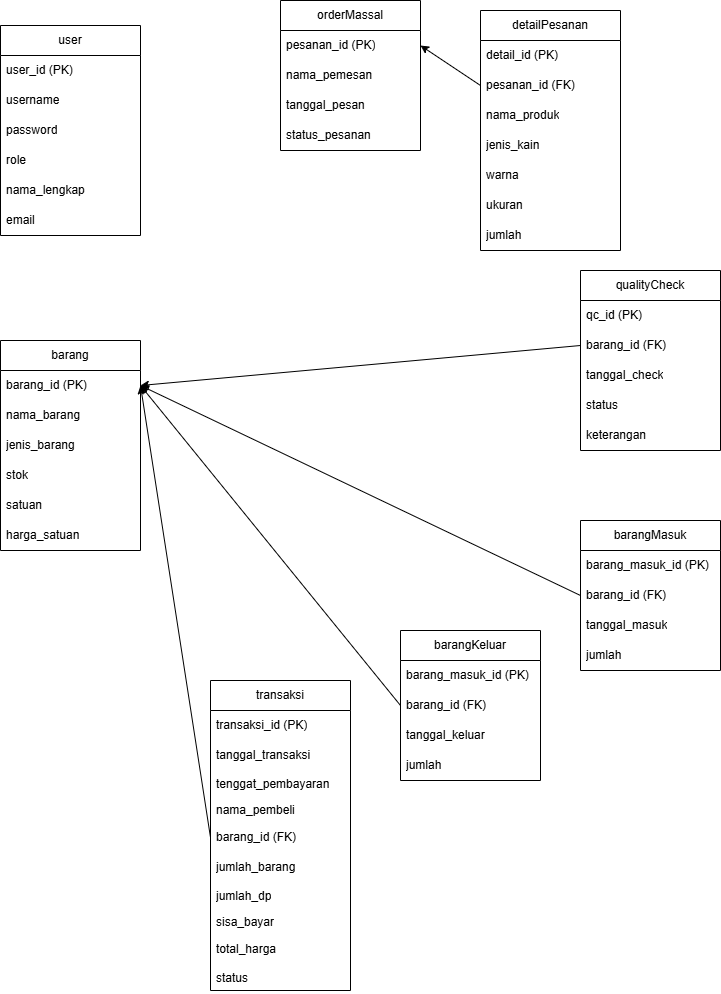

The diagram above was exported from draw.io. Its source (the exported page's mxGraphModel, read from the mxfile embedded in the PNG):
<mxGraphModel dx="721" dy="553" grid="1" gridSize="10" guides="1" tooltips="1" connect="1" arrows="1" fold="1" page="1" pageScale="1" pageWidth="850" pageHeight="1100" math="0" shadow="0">
  <root>
    <mxCell id="0" />
    <mxCell id="1" parent="0" />
    <mxCell id="2" value="user" style="swimlane;fontStyle=0;childLayout=stackLayout;horizontal=1;startSize=30;horizontalStack=0;resizeParent=1;resizeParentMax=0;resizeLast=0;collapsible=1;marginBottom=0;whiteSpace=wrap;html=1;" parent="1" vertex="1">
      <mxGeometry x="30" y="225" width="140" height="210" as="geometry" />
    </mxCell>
    <mxCell id="3" value="user_id (PK)" style="text;strokeColor=none;fillColor=none;align=left;verticalAlign=middle;spacingLeft=4;spacingRight=4;overflow=hidden;points=[[0,0.5],[1,0.5]];portConstraint=eastwest;rotatable=0;whiteSpace=wrap;html=1;" parent="2" vertex="1">
      <mxGeometry y="30" width="140" height="30" as="geometry" />
    </mxCell>
    <mxCell id="4" value="&lt;span style=&quot;color: rgb(0, 0, 0);&quot;&gt;username&lt;/span&gt;" style="text;strokeColor=none;fillColor=none;align=left;verticalAlign=middle;spacingLeft=4;spacingRight=4;overflow=hidden;points=[[0,0.5],[1,0.5]];portConstraint=eastwest;rotatable=0;whiteSpace=wrap;html=1;" parent="2" vertex="1">
      <mxGeometry y="60" width="140" height="30" as="geometry" />
    </mxCell>
    <mxCell id="5" value="password" style="text;strokeColor=none;fillColor=none;align=left;verticalAlign=middle;spacingLeft=4;spacingRight=4;overflow=hidden;points=[[0,0.5],[1,0.5]];portConstraint=eastwest;rotatable=0;whiteSpace=wrap;html=1;" parent="2" vertex="1">
      <mxGeometry y="90" width="140" height="30" as="geometry" />
    </mxCell>
    <mxCell id="13" value="role" style="text;strokeColor=none;fillColor=none;align=left;verticalAlign=middle;spacingLeft=4;spacingRight=4;overflow=hidden;points=[[0,0.5],[1,0.5]];portConstraint=eastwest;rotatable=0;whiteSpace=wrap;html=1;" parent="2" vertex="1">
      <mxGeometry y="120" width="140" height="30" as="geometry" />
    </mxCell>
    <mxCell id="14" value="nama_lengkap" style="text;strokeColor=none;fillColor=none;align=left;verticalAlign=middle;spacingLeft=4;spacingRight=4;overflow=hidden;points=[[0,0.5],[1,0.5]];portConstraint=eastwest;rotatable=0;whiteSpace=wrap;html=1;" parent="2" vertex="1">
      <mxGeometry y="150" width="140" height="30" as="geometry" />
    </mxCell>
    <mxCell id="15" value="email" style="text;strokeColor=none;fillColor=none;align=left;verticalAlign=middle;spacingLeft=4;spacingRight=4;overflow=hidden;points=[[0,0.5],[1,0.5]];portConstraint=eastwest;rotatable=0;whiteSpace=wrap;html=1;" parent="2" vertex="1">
      <mxGeometry y="180" width="140" height="30" as="geometry" />
    </mxCell>
    <mxCell id="16" value="barang" style="swimlane;fontStyle=0;childLayout=stackLayout;horizontal=1;startSize=30;horizontalStack=0;resizeParent=1;resizeParentMax=0;resizeLast=0;collapsible=1;marginBottom=0;whiteSpace=wrap;html=1;" parent="1" vertex="1">
      <mxGeometry x="30" y="540" width="140" height="210" as="geometry" />
    </mxCell>
    <mxCell id="17" value="barang_id (PK)" style="text;strokeColor=none;fillColor=none;align=left;verticalAlign=middle;spacingLeft=4;spacingRight=4;overflow=hidden;points=[[0,0.5],[1,0.5]];portConstraint=eastwest;rotatable=0;whiteSpace=wrap;html=1;" parent="16" vertex="1">
      <mxGeometry y="30" width="140" height="30" as="geometry" />
    </mxCell>
    <mxCell id="18" value="&lt;span style=&quot;color: rgb(0, 0, 0);&quot;&gt;nama_barang&lt;/span&gt;" style="text;strokeColor=none;fillColor=none;align=left;verticalAlign=middle;spacingLeft=4;spacingRight=4;overflow=hidden;points=[[0,0.5],[1,0.5]];portConstraint=eastwest;rotatable=0;whiteSpace=wrap;html=1;" parent="16" vertex="1">
      <mxGeometry y="60" width="140" height="30" as="geometry" />
    </mxCell>
    <mxCell id="19" value="jenis_barang" style="text;strokeColor=none;fillColor=none;align=left;verticalAlign=middle;spacingLeft=4;spacingRight=4;overflow=hidden;points=[[0,0.5],[1,0.5]];portConstraint=eastwest;rotatable=0;whiteSpace=wrap;html=1;" parent="16" vertex="1">
      <mxGeometry y="90" width="140" height="30" as="geometry" />
    </mxCell>
    <mxCell id="20" value="stok" style="text;strokeColor=none;fillColor=none;align=left;verticalAlign=middle;spacingLeft=4;spacingRight=4;overflow=hidden;points=[[0,0.5],[1,0.5]];portConstraint=eastwest;rotatable=0;whiteSpace=wrap;html=1;" parent="16" vertex="1">
      <mxGeometry y="120" width="140" height="30" as="geometry" />
    </mxCell>
    <mxCell id="21" value="satuan" style="text;strokeColor=none;fillColor=none;align=left;verticalAlign=middle;spacingLeft=4;spacingRight=4;overflow=hidden;points=[[0,0.5],[1,0.5]];portConstraint=eastwest;rotatable=0;whiteSpace=wrap;html=1;" parent="16" vertex="1">
      <mxGeometry y="150" width="140" height="30" as="geometry" />
    </mxCell>
    <mxCell id="68" value="harga_satuan" style="text;strokeColor=none;fillColor=none;align=left;verticalAlign=middle;spacingLeft=4;spacingRight=4;overflow=hidden;points=[[0,0.5],[1,0.5]];portConstraint=eastwest;rotatable=0;whiteSpace=wrap;html=1;" parent="16" vertex="1">
      <mxGeometry y="180" width="140" height="30" as="geometry" />
    </mxCell>
    <mxCell id="23" value="barangMasuk" style="swimlane;fontStyle=0;childLayout=stackLayout;horizontal=1;startSize=30;horizontalStack=0;resizeParent=1;resizeParentMax=0;resizeLast=0;collapsible=1;marginBottom=0;whiteSpace=wrap;html=1;" parent="1" vertex="1">
      <mxGeometry x="610" y="720" width="140" height="150" as="geometry" />
    </mxCell>
    <mxCell id="24" value="barang_masuk_id (PK)" style="text;strokeColor=none;fillColor=none;align=left;verticalAlign=middle;spacingLeft=4;spacingRight=4;overflow=hidden;points=[[0,0.5],[1,0.5]];portConstraint=eastwest;rotatable=0;whiteSpace=wrap;html=1;" parent="23" vertex="1">
      <mxGeometry y="30" width="140" height="30" as="geometry" />
    </mxCell>
    <mxCell id="25" value="&lt;span style=&quot;color: rgb(0, 0, 0);&quot;&gt;barang_id (FK)&lt;/span&gt;" style="text;strokeColor=none;fillColor=none;align=left;verticalAlign=middle;spacingLeft=4;spacingRight=4;overflow=hidden;points=[[0,0.5],[1,0.5]];portConstraint=eastwest;rotatable=0;whiteSpace=wrap;html=1;" parent="23" vertex="1">
      <mxGeometry y="60" width="140" height="30" as="geometry" />
    </mxCell>
    <mxCell id="27" value="tanggal_masuk" style="text;strokeColor=none;fillColor=none;align=left;verticalAlign=middle;spacingLeft=4;spacingRight=4;overflow=hidden;points=[[0,0.5],[1,0.5]];portConstraint=eastwest;rotatable=0;whiteSpace=wrap;html=1;" parent="23" vertex="1">
      <mxGeometry y="90" width="140" height="30" as="geometry" />
    </mxCell>
    <mxCell id="28" value="jumlah" style="text;strokeColor=none;fillColor=none;align=left;verticalAlign=middle;spacingLeft=4;spacingRight=4;overflow=hidden;points=[[0,0.5],[1,0.5]];portConstraint=eastwest;rotatable=0;whiteSpace=wrap;html=1;" parent="23" vertex="1">
      <mxGeometry y="120" width="140" height="30" as="geometry" />
    </mxCell>
    <mxCell id="29" value="barangKeluar" style="swimlane;fontStyle=0;childLayout=stackLayout;horizontal=1;startSize=30;horizontalStack=0;resizeParent=1;resizeParentMax=0;resizeLast=0;collapsible=1;marginBottom=0;whiteSpace=wrap;html=1;" parent="1" vertex="1">
      <mxGeometry x="430" y="830" width="140" height="150" as="geometry" />
    </mxCell>
    <mxCell id="30" value="barang_masuk_id (PK)" style="text;strokeColor=none;fillColor=none;align=left;verticalAlign=middle;spacingLeft=4;spacingRight=4;overflow=hidden;points=[[0,0.5],[1,0.5]];portConstraint=eastwest;rotatable=0;whiteSpace=wrap;html=1;" parent="29" vertex="1">
      <mxGeometry y="30" width="140" height="30" as="geometry" />
    </mxCell>
    <mxCell id="31" value="&lt;span style=&quot;color: rgb(0, 0, 0);&quot;&gt;barang_id (FK)&lt;/span&gt;" style="text;strokeColor=none;fillColor=none;align=left;verticalAlign=middle;spacingLeft=4;spacingRight=4;overflow=hidden;points=[[0,0.5],[1,0.5]];portConstraint=eastwest;rotatable=0;whiteSpace=wrap;html=1;" parent="29" vertex="1">
      <mxGeometry y="60" width="140" height="30" as="geometry" />
    </mxCell>
    <mxCell id="33" value="tanggal_keluar" style="text;strokeColor=none;fillColor=none;align=left;verticalAlign=middle;spacingLeft=4;spacingRight=4;overflow=hidden;points=[[0,0.5],[1,0.5]];portConstraint=eastwest;rotatable=0;whiteSpace=wrap;html=1;" parent="29" vertex="1">
      <mxGeometry y="90" width="140" height="30" as="geometry" />
    </mxCell>
    <mxCell id="34" value="jumlah" style="text;strokeColor=none;fillColor=none;align=left;verticalAlign=middle;spacingLeft=4;spacingRight=4;overflow=hidden;points=[[0,0.5],[1,0.5]];portConstraint=eastwest;rotatable=0;whiteSpace=wrap;html=1;" parent="29" vertex="1">
      <mxGeometry y="120" width="140" height="30" as="geometry" />
    </mxCell>
    <mxCell id="35" value="qualityCheck" style="swimlane;fontStyle=0;childLayout=stackLayout;horizontal=1;startSize=30;horizontalStack=0;resizeParent=1;resizeParentMax=0;resizeLast=0;collapsible=1;marginBottom=0;whiteSpace=wrap;html=1;" parent="1" vertex="1">
      <mxGeometry x="610" y="470" width="140" height="180" as="geometry" />
    </mxCell>
    <mxCell id="36" value="qc_id (PK)" style="text;strokeColor=none;fillColor=none;align=left;verticalAlign=middle;spacingLeft=4;spacingRight=4;overflow=hidden;points=[[0,0.5],[1,0.5]];portConstraint=eastwest;rotatable=0;whiteSpace=wrap;html=1;" parent="35" vertex="1">
      <mxGeometry y="30" width="140" height="30" as="geometry" />
    </mxCell>
    <mxCell id="37" value="&lt;span style=&quot;color: rgb(0, 0, 0);&quot;&gt;barang_id (FK)&lt;/span&gt;" style="text;strokeColor=none;fillColor=none;align=left;verticalAlign=middle;spacingLeft=4;spacingRight=4;overflow=hidden;points=[[0,0.5],[1,0.5]];portConstraint=eastwest;rotatable=0;whiteSpace=wrap;html=1;" parent="35" vertex="1">
      <mxGeometry y="60" width="140" height="30" as="geometry" />
    </mxCell>
    <mxCell id="39" value="tanggal_check" style="text;strokeColor=none;fillColor=none;align=left;verticalAlign=middle;spacingLeft=4;spacingRight=4;overflow=hidden;points=[[0,0.5],[1,0.5]];portConstraint=eastwest;rotatable=0;whiteSpace=wrap;html=1;" parent="35" vertex="1">
      <mxGeometry y="90" width="140" height="30" as="geometry" />
    </mxCell>
    <mxCell id="40" value="status" style="text;strokeColor=none;fillColor=none;align=left;verticalAlign=middle;spacingLeft=4;spacingRight=4;overflow=hidden;points=[[0,0.5],[1,0.5]];portConstraint=eastwest;rotatable=0;whiteSpace=wrap;html=1;" parent="35" vertex="1">
      <mxGeometry y="120" width="140" height="30" as="geometry" />
    </mxCell>
    <mxCell id="41" value="keterangan" style="text;strokeColor=none;fillColor=none;align=left;verticalAlign=middle;spacingLeft=4;spacingRight=4;overflow=hidden;points=[[0,0.5],[1,0.5]];portConstraint=eastwest;rotatable=0;whiteSpace=wrap;html=1;" parent="35" vertex="1">
      <mxGeometry y="150" width="140" height="30" as="geometry" />
    </mxCell>
    <mxCell id="42" value="orderMassal" style="swimlane;fontStyle=0;childLayout=stackLayout;horizontal=1;startSize=30;horizontalStack=0;resizeParent=1;resizeParentMax=0;resizeLast=0;collapsible=1;marginBottom=0;whiteSpace=wrap;html=1;" parent="1" vertex="1">
      <mxGeometry x="310" y="200" width="140" height="150" as="geometry" />
    </mxCell>
    <mxCell id="43" value="pesanan_id (PK)" style="text;strokeColor=none;fillColor=none;align=left;verticalAlign=middle;spacingLeft=4;spacingRight=4;overflow=hidden;points=[[0,0.5],[1,0.5]];portConstraint=eastwest;rotatable=0;whiteSpace=wrap;html=1;" parent="42" vertex="1">
      <mxGeometry y="30" width="140" height="30" as="geometry" />
    </mxCell>
    <mxCell id="46" value="nama_pemesan" style="text;strokeColor=none;fillColor=none;align=left;verticalAlign=middle;spacingLeft=4;spacingRight=4;overflow=hidden;points=[[0,0.5],[1,0.5]];portConstraint=eastwest;rotatable=0;whiteSpace=wrap;html=1;" parent="42" vertex="1">
      <mxGeometry y="60" width="140" height="30" as="geometry" />
    </mxCell>
    <mxCell id="47" value="tanggal_pesan" style="text;strokeColor=none;fillColor=none;align=left;verticalAlign=middle;spacingLeft=4;spacingRight=4;overflow=hidden;points=[[0,0.5],[1,0.5]];portConstraint=eastwest;rotatable=0;whiteSpace=wrap;html=1;" parent="42" vertex="1">
      <mxGeometry y="90" width="140" height="30" as="geometry" />
    </mxCell>
    <mxCell id="48" value="status_pesanan" style="text;strokeColor=none;fillColor=none;align=left;verticalAlign=middle;spacingLeft=4;spacingRight=4;overflow=hidden;points=[[0,0.5],[1,0.5]];portConstraint=eastwest;rotatable=0;whiteSpace=wrap;html=1;" parent="42" vertex="1">
      <mxGeometry y="120" width="140" height="30" as="geometry" />
    </mxCell>
    <mxCell id="52" value="detailPesanan" style="swimlane;fontStyle=0;childLayout=stackLayout;horizontal=1;startSize=30;horizontalStack=0;resizeParent=1;resizeParentMax=0;resizeLast=0;collapsible=1;marginBottom=0;whiteSpace=wrap;html=1;" parent="1" vertex="1">
      <mxGeometry x="510" y="210" width="140" height="240" as="geometry" />
    </mxCell>
    <mxCell id="53" value="detail_id (PK)" style="text;strokeColor=none;fillColor=none;align=left;verticalAlign=middle;spacingLeft=4;spacingRight=4;overflow=hidden;points=[[0,0.5],[1,0.5]];portConstraint=eastwest;rotatable=0;whiteSpace=wrap;html=1;" parent="52" vertex="1">
      <mxGeometry y="30" width="140" height="30" as="geometry" />
    </mxCell>
    <mxCell id="54" value="pesanan_id (FK)" style="text;strokeColor=none;fillColor=none;align=left;verticalAlign=middle;spacingLeft=4;spacingRight=4;overflow=hidden;points=[[0,0.5],[1,0.5]];portConstraint=eastwest;rotatable=0;whiteSpace=wrap;html=1;" parent="52" vertex="1">
      <mxGeometry y="60" width="140" height="30" as="geometry" />
    </mxCell>
    <mxCell id="55" value="nama_produk" style="text;strokeColor=none;fillColor=none;align=left;verticalAlign=middle;spacingLeft=4;spacingRight=4;overflow=hidden;points=[[0,0.5],[1,0.5]];portConstraint=eastwest;rotatable=0;whiteSpace=wrap;html=1;" parent="52" vertex="1">
      <mxGeometry y="90" width="140" height="30" as="geometry" />
    </mxCell>
    <mxCell id="56" value="jenis_kain" style="text;strokeColor=none;fillColor=none;align=left;verticalAlign=middle;spacingLeft=4;spacingRight=4;overflow=hidden;points=[[0,0.5],[1,0.5]];portConstraint=eastwest;rotatable=0;whiteSpace=wrap;html=1;" parent="52" vertex="1">
      <mxGeometry y="120" width="140" height="30" as="geometry" />
    </mxCell>
    <mxCell id="57" value="warna" style="text;strokeColor=none;fillColor=none;align=left;verticalAlign=middle;spacingLeft=4;spacingRight=4;overflow=hidden;points=[[0,0.5],[1,0.5]];portConstraint=eastwest;rotatable=0;whiteSpace=wrap;html=1;" parent="52" vertex="1">
      <mxGeometry y="150" width="140" height="30" as="geometry" />
    </mxCell>
    <mxCell id="58" value="ukuran" style="text;strokeColor=none;fillColor=none;align=left;verticalAlign=middle;spacingLeft=4;spacingRight=4;overflow=hidden;points=[[0,0.5],[1,0.5]];portConstraint=eastwest;rotatable=0;whiteSpace=wrap;html=1;" parent="52" vertex="1">
      <mxGeometry y="180" width="140" height="30" as="geometry" />
    </mxCell>
    <mxCell id="59" value="jumlah" style="text;strokeColor=none;fillColor=none;align=left;verticalAlign=middle;spacingLeft=4;spacingRight=4;overflow=hidden;points=[[0,0.5],[1,0.5]];portConstraint=eastwest;rotatable=0;whiteSpace=wrap;html=1;" parent="52" vertex="1">
      <mxGeometry y="210" width="140" height="30" as="geometry" />
    </mxCell>
    <mxCell id="61" value="transaksi" style="swimlane;fontStyle=0;childLayout=stackLayout;horizontal=1;startSize=30;horizontalStack=0;resizeParent=1;resizeParentMax=0;resizeLast=0;collapsible=1;marginBottom=0;whiteSpace=wrap;html=1;" parent="1" vertex="1">
      <mxGeometry x="240" y="880" width="140" height="310" as="geometry" />
    </mxCell>
    <mxCell id="62" value="transaksi_id (PK)" style="text;strokeColor=none;fillColor=none;align=left;verticalAlign=middle;spacingLeft=4;spacingRight=4;overflow=hidden;points=[[0,0.5],[1,0.5]];portConstraint=eastwest;rotatable=0;whiteSpace=wrap;html=1;" parent="61" vertex="1">
      <mxGeometry y="30" width="140" height="30" as="geometry" />
    </mxCell>
    <mxCell id="65" value="tanggal_transaksi" style="text;strokeColor=none;fillColor=none;align=left;verticalAlign=middle;spacingLeft=4;spacingRight=4;overflow=hidden;points=[[0,0.5],[1,0.5]];portConstraint=eastwest;rotatable=0;whiteSpace=wrap;html=1;" parent="61" vertex="1">
      <mxGeometry y="60" width="140" height="30" as="geometry" />
    </mxCell>
    <mxCell id="96" value="tenggat_pembayaran" style="text;strokeColor=none;fillColor=none;align=left;verticalAlign=top;spacingLeft=4;spacingRight=4;overflow=hidden;rotatable=0;points=[[0,0.5],[1,0.5]];portConstraint=eastwest;whiteSpace=wrap;html=1;" vertex="1" parent="61">
      <mxGeometry y="90" width="140" height="26" as="geometry" />
    </mxCell>
    <mxCell id="92" value="nama_pembeli" style="text;strokeColor=none;fillColor=none;align=left;verticalAlign=top;spacingLeft=4;spacingRight=4;overflow=hidden;rotatable=0;points=[[0,0.5],[1,0.5]];portConstraint=eastwest;whiteSpace=wrap;html=1;" vertex="1" parent="61">
      <mxGeometry y="116" width="140" height="26" as="geometry" />
    </mxCell>
    <mxCell id="64" value="barang_id (FK)" style="text;strokeColor=none;fillColor=none;align=left;verticalAlign=middle;spacingLeft=4;spacingRight=4;overflow=hidden;points=[[0,0.5],[1,0.5]];portConstraint=eastwest;rotatable=0;whiteSpace=wrap;html=1;" parent="61" vertex="1">
      <mxGeometry y="142" width="140" height="30" as="geometry" />
    </mxCell>
    <mxCell id="66" value="jumlah_barang" style="text;strokeColor=none;fillColor=none;align=left;verticalAlign=middle;spacingLeft=4;spacingRight=4;overflow=hidden;points=[[0,0.5],[1,0.5]];portConstraint=eastwest;rotatable=0;whiteSpace=wrap;html=1;" parent="61" vertex="1">
      <mxGeometry y="172" width="140" height="30" as="geometry" />
    </mxCell>
    <mxCell id="90" value="jumlah_dp" style="text;strokeColor=none;fillColor=none;align=left;verticalAlign=top;spacingLeft=4;spacingRight=4;overflow=hidden;rotatable=0;points=[[0,0.5],[1,0.5]];portConstraint=eastwest;whiteSpace=wrap;html=1;" vertex="1" parent="61">
      <mxGeometry y="202" width="140" height="26" as="geometry" />
    </mxCell>
    <mxCell id="94" value="sisa_bayar" style="text;strokeColor=none;fillColor=none;align=left;verticalAlign=top;spacingLeft=4;spacingRight=4;overflow=hidden;rotatable=0;points=[[0,0.5],[1,0.5]];portConstraint=eastwest;whiteSpace=wrap;html=1;" vertex="1" parent="61">
      <mxGeometry y="228" width="140" height="26" as="geometry" />
    </mxCell>
    <mxCell id="67" value="total_harga" style="text;strokeColor=none;fillColor=none;align=left;verticalAlign=middle;spacingLeft=4;spacingRight=4;overflow=hidden;points=[[0,0.5],[1,0.5]];portConstraint=eastwest;rotatable=0;whiteSpace=wrap;html=1;" parent="61" vertex="1">
      <mxGeometry y="254" width="140" height="30" as="geometry" />
    </mxCell>
    <mxCell id="95" value="status" style="text;strokeColor=none;fillColor=none;align=left;verticalAlign=top;spacingLeft=4;spacingRight=4;overflow=hidden;rotatable=0;points=[[0,0.5],[1,0.5]];portConstraint=eastwest;whiteSpace=wrap;html=1;" vertex="1" parent="61">
      <mxGeometry y="284" width="140" height="26" as="geometry" />
    </mxCell>
    <mxCell id="80" style="html=1;exitX=0;exitY=0.5;exitDx=0;exitDy=0;entryX=1;entryY=0.5;entryDx=0;entryDy=0;" parent="1" source="64" target="17" edge="1">
      <mxGeometry relative="1" as="geometry" />
    </mxCell>
    <mxCell id="82" style="html=1;entryX=1;entryY=0.5;entryDx=0;entryDy=0;exitX=0;exitY=0.5;exitDx=0;exitDy=0;" parent="1" source="31" target="17" edge="1">
      <mxGeometry relative="1" as="geometry" />
    </mxCell>
    <mxCell id="85" style="html=1;exitX=0;exitY=0.5;exitDx=0;exitDy=0;entryX=1;entryY=0.5;entryDx=0;entryDy=0;" parent="1" source="54" target="43" edge="1">
      <mxGeometry relative="1" as="geometry" />
    </mxCell>
    <mxCell id="87" style="html=1;exitX=0;exitY=0.5;exitDx=0;exitDy=0;entryX=1;entryY=0.5;entryDx=0;entryDy=0;" parent="1" source="37" target="17" edge="1">
      <mxGeometry relative="1" as="geometry" />
    </mxCell>
    <mxCell id="88" style="edgeStyle=none;html=1;exitX=0;exitY=0.5;exitDx=0;exitDy=0;entryX=1;entryY=0.5;entryDx=0;entryDy=0;" parent="1" source="25" target="17" edge="1">
      <mxGeometry relative="1" as="geometry" />
    </mxCell>
  </root>
</mxGraphModel>